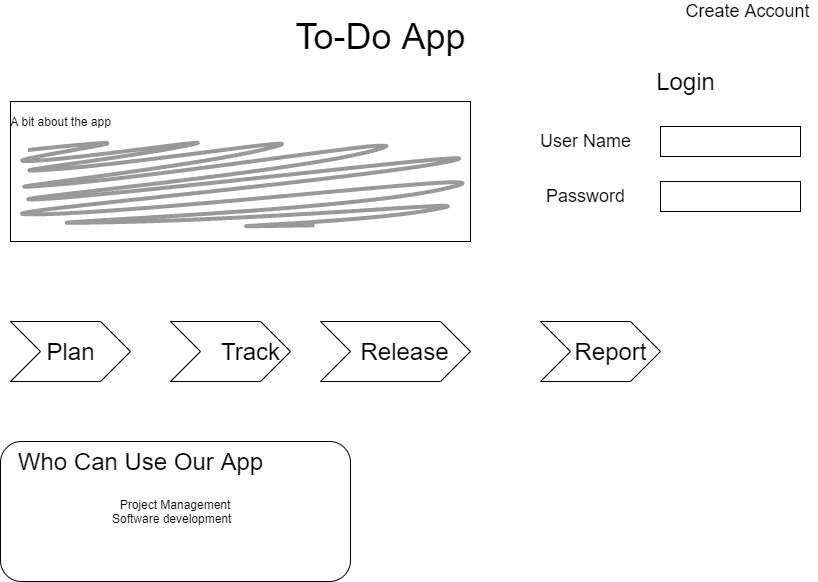

The diagram above was exported from draw.io. Its source (the exported page's mxGraphModel, read from the mxfile embedded in the PNG):
<mxGraphModel dx="1038" dy="580" grid="1" gridSize="10" guides="1" tooltips="1" connect="1" arrows="1" fold="1" page="1" pageScale="1" pageWidth="827" pageHeight="1169" math="0" shadow="0">
  <root>
    <mxCell id="0" />
    <mxCell id="1" parent="0" />
    <mxCell id="EpW9C8D102ogVku9gVmI-1" value="&lt;font style=&quot;font-size: 24px&quot;&gt;Login&lt;/font&gt;" style="text;html=1;align=center;verticalAlign=middle;resizable=0;points=[];autosize=1;" vertex="1" parent="1">
      <mxGeometry x="660" y="110" width="70" height="20" as="geometry" />
    </mxCell>
    <mxCell id="EpW9C8D102ogVku9gVmI-2" value="" style="rounded=0;whiteSpace=wrap;html=1;" vertex="1" parent="1">
      <mxGeometry x="670" y="165" width="140" height="30" as="geometry" />
    </mxCell>
    <mxCell id="EpW9C8D102ogVku9gVmI-3" value="" style="rounded=0;whiteSpace=wrap;html=1;" vertex="1" parent="1">
      <mxGeometry x="670" y="220" width="140" height="30" as="geometry" />
    </mxCell>
    <mxCell id="EpW9C8D102ogVku9gVmI-4" value="&lt;font style=&quot;font-size: 18px&quot;&gt;User Name&lt;/font&gt;" style="text;html=1;align=center;verticalAlign=middle;resizable=0;points=[];autosize=1;" vertex="1" parent="1">
      <mxGeometry x="540" y="170" width="110" height="20" as="geometry" />
    </mxCell>
    <mxCell id="EpW9C8D102ogVku9gVmI-5" value="&lt;span style=&quot;font-size: 18px&quot;&gt;Password&lt;/span&gt;" style="text;html=1;align=center;verticalAlign=middle;resizable=0;points=[];autosize=1;" vertex="1" parent="1">
      <mxGeometry x="550" y="225" width="90" height="20" as="geometry" />
    </mxCell>
    <mxCell id="EpW9C8D102ogVku9gVmI-6" value="&lt;font style=&quot;font-size: 18px&quot;&gt;Create Account&lt;/font&gt;" style="text;html=1;align=center;verticalAlign=middle;resizable=0;points=[];autosize=1;" vertex="1" parent="1">
      <mxGeometry x="687" y="40" width="140" height="20" as="geometry" />
    </mxCell>
    <mxCell id="EpW9C8D102ogVku9gVmI-8" value="&lt;font style=&quot;font-size: 36px&quot;&gt;To-Do App&lt;/font&gt;" style="text;html=1;align=center;verticalAlign=middle;resizable=0;points=[];autosize=1;" vertex="1" parent="1">
      <mxGeometry x="300" y="60" width="180" height="30" as="geometry" />
    </mxCell>
    <mxCell id="EpW9C8D102ogVku9gVmI-9" value="" style="rounded=0;whiteSpace=wrap;html=1;" vertex="1" parent="1">
      <mxGeometry x="20" y="140" width="460" height="140" as="geometry" />
    </mxCell>
    <mxCell id="EpW9C8D102ogVku9gVmI-10" value="" style="shape=mxgraph.mockup.markup.scratchOut;shadow=0;dashed=0;html=1;strokeColor=#999999;strokeWidth=4;" vertex="1" parent="1">
      <mxGeometry x="20" y="180" width="460" height="90" as="geometry" />
    </mxCell>
    <mxCell id="EpW9C8D102ogVku9gVmI-11" value="A bit about the app" style="text;html=1;resizable=0;autosize=1;align=center;verticalAlign=middle;points=[];fillColor=none;strokeColor=none;rounded=0;" vertex="1" parent="1">
      <mxGeometry x="10" y="150" width="120" height="20" as="geometry" />
    </mxCell>
    <mxCell id="EpW9C8D102ogVku9gVmI-12" value="" style="html=1;shadow=0;dashed=0;align=center;verticalAlign=middle;shape=mxgraph.arrows2.arrow;dy=0;dx=30;notch=30;" vertex="1" parent="1">
      <mxGeometry x="20" y="360" width="120" height="60" as="geometry" />
    </mxCell>
    <mxCell id="EpW9C8D102ogVku9gVmI-13" value="" style="html=1;shadow=0;dashed=0;align=center;verticalAlign=middle;shape=mxgraph.arrows2.arrow;dy=0;dx=30;notch=30;" vertex="1" parent="1">
      <mxGeometry x="180" y="360" width="120" height="60" as="geometry" />
    </mxCell>
    <mxCell id="EpW9C8D102ogVku9gVmI-14" value="" style="html=1;shadow=0;dashed=0;align=center;verticalAlign=middle;shape=mxgraph.arrows2.arrow;dy=0;dx=30;notch=30;" vertex="1" parent="1">
      <mxGeometry x="330" y="360" width="150" height="60" as="geometry" />
    </mxCell>
    <mxCell id="EpW9C8D102ogVku9gVmI-16" value="" style="html=1;shadow=0;dashed=0;align=center;verticalAlign=middle;shape=mxgraph.arrows2.arrow;dy=0;dx=30;notch=30;" vertex="1" parent="1">
      <mxGeometry x="550" y="360" width="120" height="60" as="geometry" />
    </mxCell>
    <mxCell id="EpW9C8D102ogVku9gVmI-17" value="&lt;font style=&quot;font-size: 24px&quot;&gt;Plan&lt;/font&gt;" style="text;html=1;resizable=0;autosize=1;align=center;verticalAlign=middle;points=[];fillColor=none;strokeColor=none;rounded=0;" vertex="1" parent="1">
      <mxGeometry x="50" y="380" width="60" height="20" as="geometry" />
    </mxCell>
    <mxCell id="EpW9C8D102ogVku9gVmI-18" value="&lt;font style=&quot;font-size: 24px&quot;&gt;Release&lt;/font&gt;" style="text;html=1;resizable=0;autosize=1;align=center;verticalAlign=middle;points=[];fillColor=none;strokeColor=none;rounded=0;" vertex="1" parent="1">
      <mxGeometry x="364" y="380" width="100" height="20" as="geometry" />
    </mxCell>
    <mxCell id="EpW9C8D102ogVku9gVmI-19" value="&lt;font style=&quot;font-size: 24px&quot;&gt;Track&lt;/font&gt;" style="text;html=1;resizable=0;autosize=1;align=center;verticalAlign=middle;points=[];fillColor=none;strokeColor=none;rounded=0;" vertex="1" parent="1">
      <mxGeometry x="225" y="380" width="70" height="20" as="geometry" />
    </mxCell>
    <mxCell id="EpW9C8D102ogVku9gVmI-23" value="&lt;span style=&quot;font-size: 24px&quot;&gt;Report&lt;/span&gt;" style="text;html=1;resizable=0;autosize=1;align=center;verticalAlign=middle;points=[];fillColor=none;strokeColor=none;rounded=0;" vertex="1" parent="1">
      <mxGeometry x="575" y="380" width="90" height="20" as="geometry" />
    </mxCell>
    <mxCell id="EpW9C8D102ogVku9gVmI-24" value="Project Management&lt;br&gt;Software development&amp;nbsp;&amp;nbsp;" style="rounded=1;whiteSpace=wrap;html=1;" vertex="1" parent="1">
      <mxGeometry x="10" y="480" width="350" height="140" as="geometry" />
    </mxCell>
    <mxCell id="EpW9C8D102ogVku9gVmI-25" value="&lt;font style=&quot;font-size: 24px&quot;&gt;Who Can Use Our App&lt;/font&gt;" style="text;html=1;resizable=0;autosize=1;align=center;verticalAlign=middle;points=[];fillColor=none;strokeColor=none;rounded=0;" vertex="1" parent="1">
      <mxGeometry x="20" y="490" width="260" height="20" as="geometry" />
    </mxCell>
  </root>
</mxGraphModel>